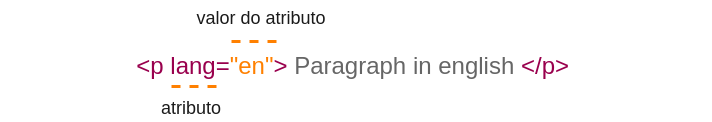

The diagram above was exported from draw.io. Its source (the exported page's mxGraphModel, read from the mxfile embedded in the PNG):
<mxGraphModel dx="1422" dy="769" grid="1" gridSize="10" guides="1" tooltips="1" connect="1" arrows="1" fold="1" page="1" pageScale="1" pageWidth="850" pageHeight="1100" math="0" shadow="0">
  <root>
    <mxCell id="0" />
    <mxCell id="1" parent="0" />
    <mxCell id="CfLs88PlmXe8BNA8GK12-23" value="&amp;lt;p lang=&lt;font color=&quot;#ff8000&quot;&gt;&quot;en&quot;&lt;/font&gt;&amp;gt; &lt;font color=&quot;#666666&quot;&gt;Paragraph in english&lt;/font&gt; &amp;lt;/p&amp;gt;&amp;nbsp;" style="text;html=1;strokeColor=none;fillColor=none;align=center;verticalAlign=middle;whiteSpace=wrap;rounded=0;strokeWidth=2;fontSize=24;fontColor=#99004D;" vertex="1" parent="1">
      <mxGeometry x="100" y="260" width="710" height="30" as="geometry" />
    </mxCell>
    <mxCell id="CfLs88PlmXe8BNA8GK12-24" value="" style="endArrow=none;dashed=1;html=1;rounded=0;strokeColor=#FF8000;strokeWidth=3;fontSize=24;fontColor=#FF8000;" edge="1" parent="1">
      <mxGeometry width="50" height="50" relative="1" as="geometry">
        <mxPoint x="270" y="295" as="sourcePoint" />
        <mxPoint x="320" y="295" as="targetPoint" />
      </mxGeometry>
    </mxCell>
    <mxCell id="CfLs88PlmXe8BNA8GK12-26" value="" style="endArrow=none;dashed=1;html=1;rounded=0;strokeColor=#FF8000;strokeWidth=3;fontSize=24;fontColor=#FF8000;" edge="1" parent="1">
      <mxGeometry width="50" height="50" relative="1" as="geometry">
        <mxPoint x="330" y="250" as="sourcePoint" />
        <mxPoint x="380" y="250" as="targetPoint" />
      </mxGeometry>
    </mxCell>
    <mxCell id="CfLs88PlmXe8BNA8GK12-28" value="&lt;font color=&quot;#1a1a1a&quot; style=&quot;font-size: 18px;&quot;&gt;atributo&lt;/font&gt;" style="text;html=1;strokeColor=none;fillColor=none;align=center;verticalAlign=middle;whiteSpace=wrap;rounded=0;strokeWidth=2;fontSize=24;fontColor=#FF8000;" vertex="1" parent="1">
      <mxGeometry x="260" y="300" width="60" height="30" as="geometry" />
    </mxCell>
    <mxCell id="CfLs88PlmXe8BNA8GK12-30" value="&lt;font color=&quot;#1a1a1a&quot; style=&quot;font-size: 18px;&quot;&gt;valor do atributo&lt;/font&gt;" style="text;html=1;strokeColor=none;fillColor=none;align=center;verticalAlign=middle;whiteSpace=wrap;rounded=0;strokeWidth=2;fontSize=24;fontColor=#FF8000;" vertex="1" parent="1">
      <mxGeometry x="270" y="210" width="180" height="30" as="geometry" />
    </mxCell>
  </root>
</mxGraphModel>